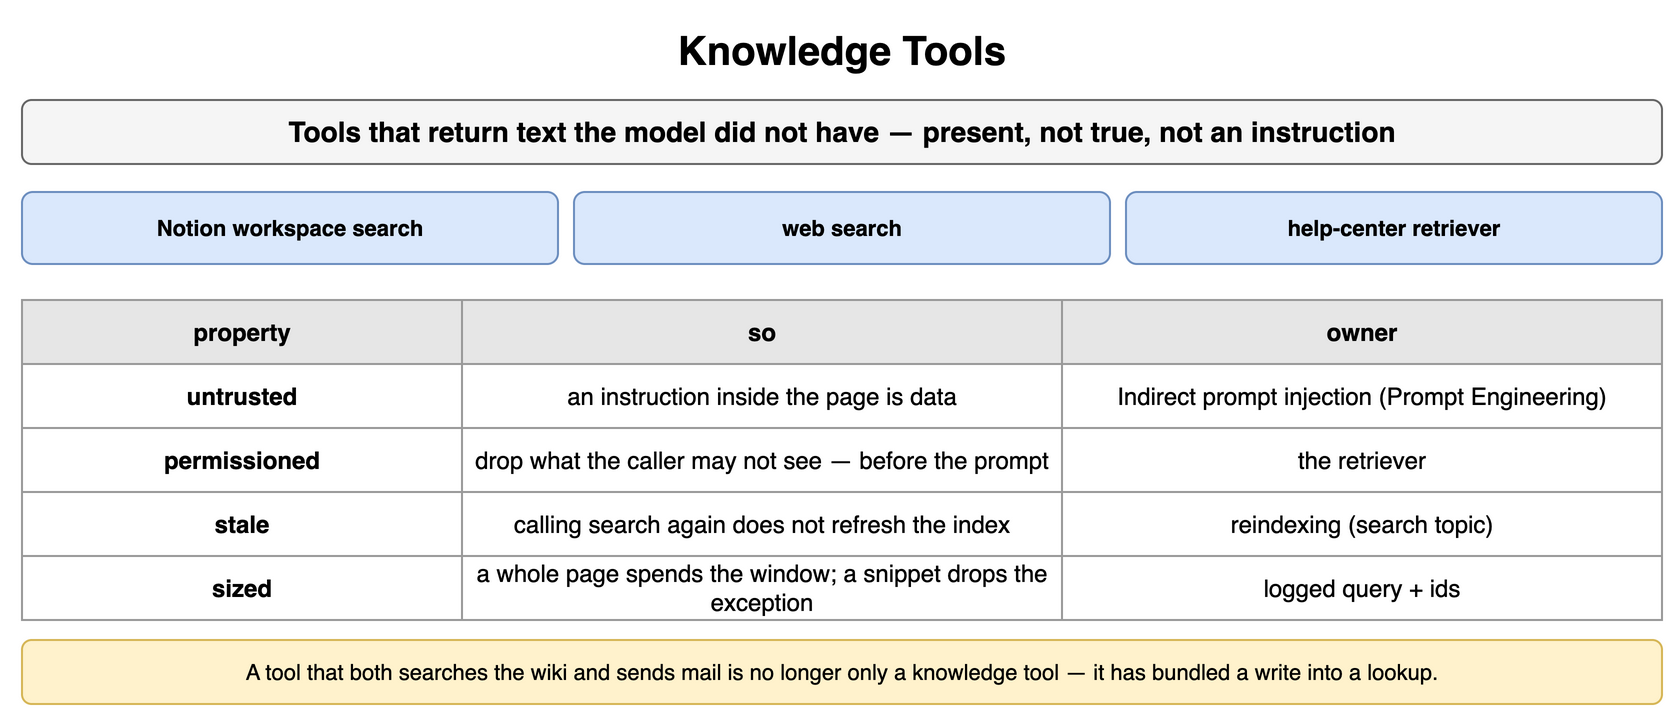

The diagram above was exported from draw.io. Its source (the exported page's mxGraphModel, read from the mxfile embedded in the PNG):
<mxGraphModel dx="900" dy="366" grid="1" gridSize="10" guides="1" tooltips="1" connect="1" arrows="1" fold="1" page="1" pageScale="1" pageWidth="900" pageHeight="366" math="0" shadow="0">
  <root>
    <mxCell id="0" />
    <mxCell id="1" parent="0" />
    <mxCell id="n1" value="Knowledge Tools" style="text;html=1;align=center;verticalAlign=middle;whiteSpace=wrap;fontSize=20;fontStyle=1;" vertex="1" parent="1">
      <mxGeometry x="40" y="10" width="820" height="30" as="geometry" />
    </mxCell>
    <mxCell id="n2" value="Tools that return text the model did not have — present, not true, not an instruction" style="rounded=1;whiteSpace=wrap;html=1;fillColor=#f5f5f5;strokeColor=#666666;fontStyle=1;fontSize=14;" vertex="1" parent="1">
      <mxGeometry x="40" y="50" width="820" height="32" as="geometry" />
    </mxCell>
    <mxCell id="n3" value="Notion workspace search" style="rounded=1;whiteSpace=wrap;html=1;fillColor=#dae8fc;strokeColor=#6c8ebf;fontSize=11;align=center;fontStyle=1;" vertex="1" parent="1">
      <mxGeometry x="40" y="96" width="268" height="36" as="geometry" />
    </mxCell>
    <mxCell id="n4" value="web search" style="rounded=1;whiteSpace=wrap;html=1;fillColor=#dae8fc;strokeColor=#6c8ebf;fontSize=11;align=center;fontStyle=1;" vertex="1" parent="1">
      <mxGeometry x="316" y="96" width="268" height="36" as="geometry" />
    </mxCell>
    <mxCell id="n5" value="help-center retriever" style="rounded=1;whiteSpace=wrap;html=1;fillColor=#dae8fc;strokeColor=#6c8ebf;fontSize=11;align=center;fontStyle=1;" vertex="1" parent="1">
      <mxGeometry x="592" y="96" width="268" height="36" as="geometry" />
    </mxCell>
    <mxCell id="n6" value="property" style="whiteSpace=wrap;html=1;fillColor=#e6e6e6;strokeColor=#999999;fontStyle=1;fontSize=12;" vertex="1" parent="1">
      <mxGeometry x="40" y="150" width="220" height="32" as="geometry" />
    </mxCell>
    <mxCell id="n7" value="so" style="whiteSpace=wrap;html=1;fillColor=#e6e6e6;strokeColor=#999999;fontStyle=1;fontSize=12;" vertex="1" parent="1">
      <mxGeometry x="260" y="150" width="300" height="32" as="geometry" />
    </mxCell>
    <mxCell id="n8" value="owner" style="whiteSpace=wrap;html=1;fillColor=#e6e6e6;strokeColor=#999999;fontStyle=1;fontSize=12;" vertex="1" parent="1">
      <mxGeometry x="560" y="150" width="300" height="32" as="geometry" />
    </mxCell>
    <mxCell id="n9" value="untrusted" style="whiteSpace=wrap;html=1;strokeColor=#999999;fontSize=12;fillColor=#ffffff;fontStyle=1;" vertex="1" parent="1">
      <mxGeometry x="40" y="182" width="220" height="32" as="geometry" />
    </mxCell>
    <mxCell id="n10" value="an instruction inside the page is data" style="whiteSpace=wrap;html=1;strokeColor=#999999;fontSize=12;fillColor=#ffffff;" vertex="1" parent="1">
      <mxGeometry x="260" y="182" width="300" height="32" as="geometry" />
    </mxCell>
    <mxCell id="n11" value="Indirect prompt injection (Prompt Engineering)" style="whiteSpace=wrap;html=1;strokeColor=#999999;fontSize=12;fillColor=#ffffff;" vertex="1" parent="1">
      <mxGeometry x="560" y="182" width="300" height="32" as="geometry" />
    </mxCell>
    <mxCell id="n12" value="permissioned" style="whiteSpace=wrap;html=1;strokeColor=#999999;fontSize=12;fillColor=#ffffff;fontStyle=1;" vertex="1" parent="1">
      <mxGeometry x="40" y="214" width="220" height="32" as="geometry" />
    </mxCell>
    <mxCell id="n13" value="drop what the caller may not see — before the prompt" style="whiteSpace=wrap;html=1;strokeColor=#999999;fontSize=12;fillColor=#ffffff;" vertex="1" parent="1">
      <mxGeometry x="260" y="214" width="300" height="32" as="geometry" />
    </mxCell>
    <mxCell id="n14" value="the retriever" style="whiteSpace=wrap;html=1;strokeColor=#999999;fontSize=12;fillColor=#ffffff;" vertex="1" parent="1">
      <mxGeometry x="560" y="214" width="300" height="32" as="geometry" />
    </mxCell>
    <mxCell id="n15" value="stale" style="whiteSpace=wrap;html=1;strokeColor=#999999;fontSize=12;fillColor=#ffffff;fontStyle=1;" vertex="1" parent="1">
      <mxGeometry x="40" y="246" width="220" height="32" as="geometry" />
    </mxCell>
    <mxCell id="n16" value="calling search again does not refresh the index" style="whiteSpace=wrap;html=1;strokeColor=#999999;fontSize=12;fillColor=#ffffff;" vertex="1" parent="1">
      <mxGeometry x="260" y="246" width="300" height="32" as="geometry" />
    </mxCell>
    <mxCell id="n17" value="reindexing (search topic)" style="whiteSpace=wrap;html=1;strokeColor=#999999;fontSize=12;fillColor=#ffffff;" vertex="1" parent="1">
      <mxGeometry x="560" y="246" width="300" height="32" as="geometry" />
    </mxCell>
    <mxCell id="n18" value="sized" style="whiteSpace=wrap;html=1;strokeColor=#999999;fontSize=12;fillColor=#ffffff;fontStyle=1;" vertex="1" parent="1">
      <mxGeometry x="40" y="278" width="220" height="32" as="geometry" />
    </mxCell>
    <mxCell id="n19" value="a whole page spends the window; a snippet drops the exception" style="whiteSpace=wrap;html=1;strokeColor=#999999;fontSize=12;fillColor=#ffffff;" vertex="1" parent="1">
      <mxGeometry x="260" y="278" width="300" height="32" as="geometry" />
    </mxCell>
    <mxCell id="n20" value="logged query + ids" style="whiteSpace=wrap;html=1;strokeColor=#999999;fontSize=12;fillColor=#ffffff;" vertex="1" parent="1">
      <mxGeometry x="560" y="278" width="300" height="32" as="geometry" />
    </mxCell>
    <mxCell id="n21" value="A tool that both searches the wiki and sends mail is no longer only a knowledge tool — it has bundled a write into a lookup." style="rounded=1;whiteSpace=wrap;html=1;fillColor=#fff2cc;strokeColor=#d6b656;fontSize=11;align=center;" vertex="1" parent="1">
      <mxGeometry x="40" y="320" width="820" height="32" as="geometry" />
    </mxCell>
  </root>
</mxGraphModel>